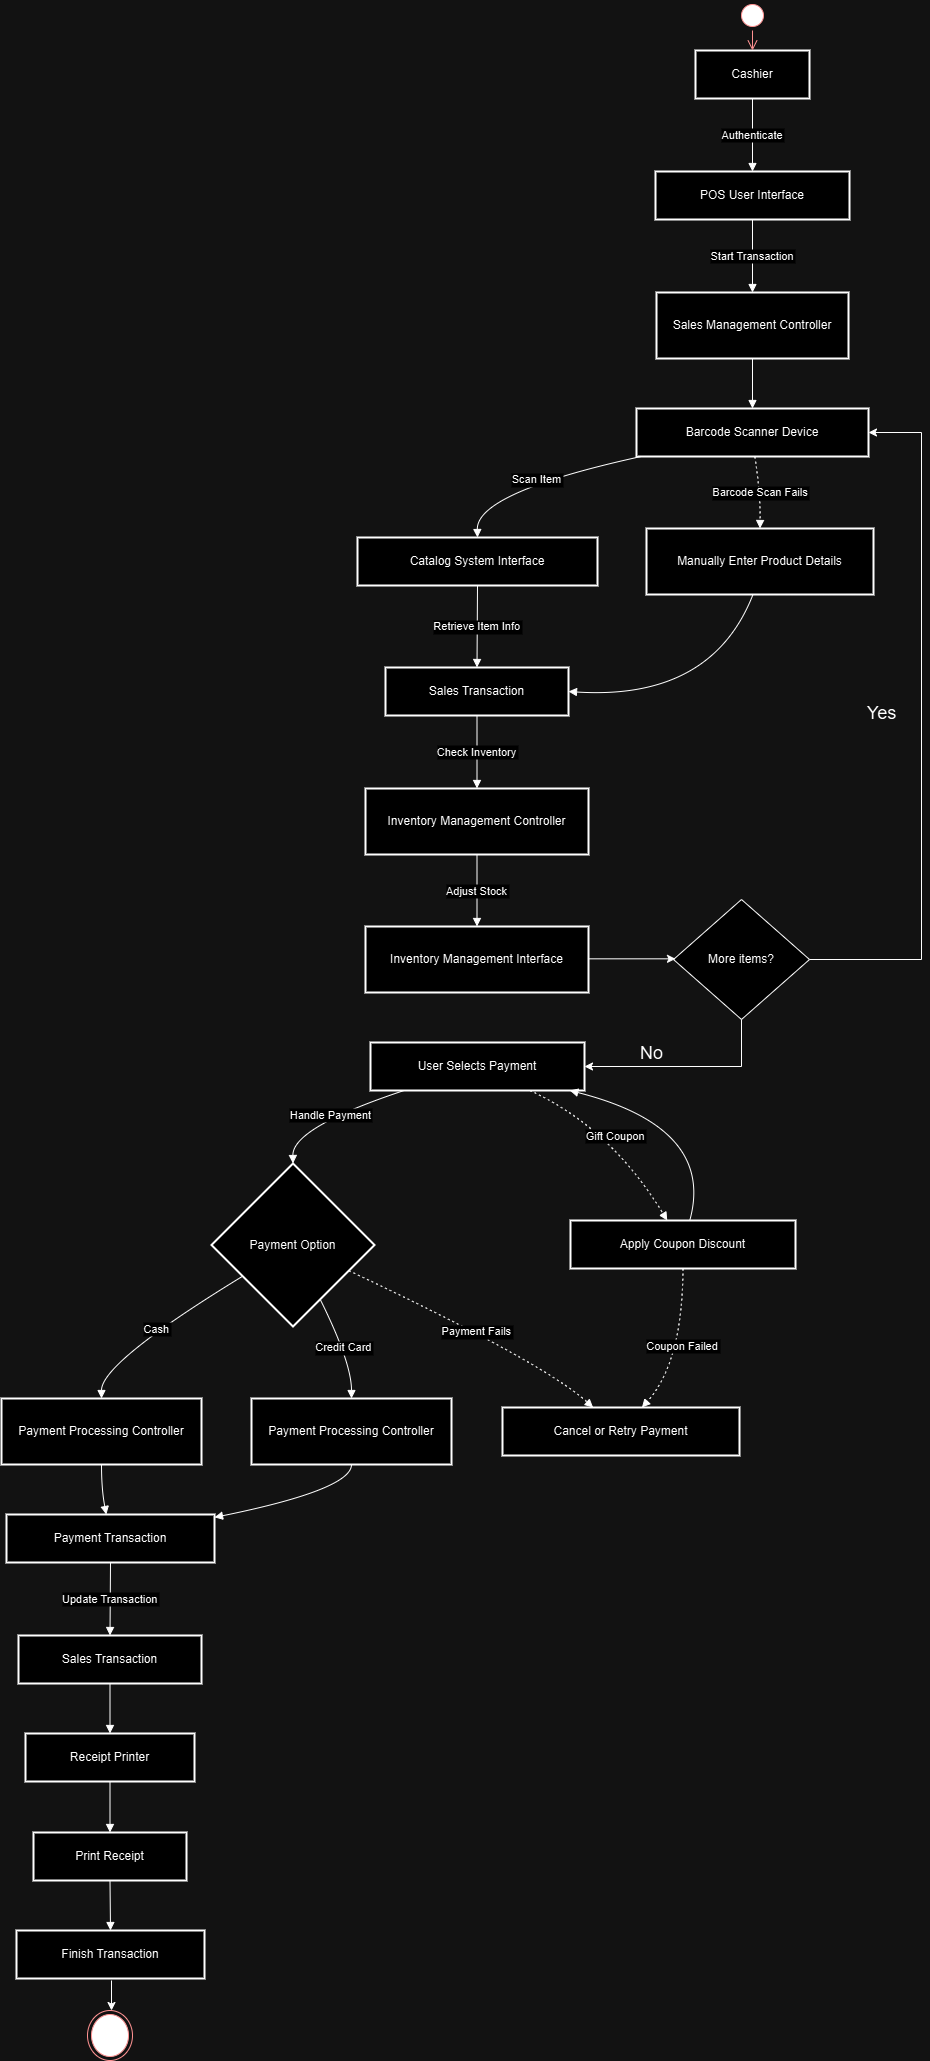

The diagram above was exported from draw.io. Its source (the exported page's mxGraphModel, read from the mxfile embedded in the PNG):
<mxGraphModel dx="950" dy="419" grid="1" gridSize="10" guides="1" tooltips="1" connect="1" arrows="1" fold="1" page="1" pageScale="1" pageWidth="850" pageHeight="1100" math="0" shadow="0">
  <root>
    <mxCell id="0" />
    <mxCell id="1" parent="0" />
    <mxCell id="sxaDATddNDAVwom5VZNg-1" value="Cashier" style="whiteSpace=wrap;strokeWidth=2;" parent="1" vertex="1">
      <mxGeometry x="994" y="80" width="114" height="48" as="geometry" />
    </mxCell>
    <mxCell id="sxaDATddNDAVwom5VZNg-2" value="POS User Interface" style="whiteSpace=wrap;strokeWidth=2;" parent="1" vertex="1">
      <mxGeometry x="954" y="201" width="194" height="48" as="geometry" />
    </mxCell>
    <mxCell id="sxaDATddNDAVwom5VZNg-3" value="Sales Management Controller" style="whiteSpace=wrap;strokeWidth=2;" parent="1" vertex="1">
      <mxGeometry x="955" y="322" width="192" height="66" as="geometry" />
    </mxCell>
    <mxCell id="sxaDATddNDAVwom5VZNg-4" value="Barcode Scanner Device" style="whiteSpace=wrap;strokeWidth=2;" parent="1" vertex="1">
      <mxGeometry x="935" y="438" width="232" height="48" as="geometry" />
    </mxCell>
    <mxCell id="sxaDATddNDAVwom5VZNg-5" value="Catalog System Interface" style="whiteSpace=wrap;strokeWidth=2;" parent="1" vertex="1">
      <mxGeometry x="656" y="567" width="240" height="48" as="geometry" />
    </mxCell>
    <mxCell id="sxaDATddNDAVwom5VZNg-6" value="Sales Transaction" style="whiteSpace=wrap;strokeWidth=2;" parent="1" vertex="1">
      <mxGeometry x="684" y="697" width="183" height="48" as="geometry" />
    </mxCell>
    <mxCell id="sxaDATddNDAVwom5VZNg-7" value="Inventory Management Controller" style="whiteSpace=wrap;strokeWidth=2;" parent="1" vertex="1">
      <mxGeometry x="664" y="818" width="223" height="66" as="geometry" />
    </mxCell>
    <mxCell id="sxaDATddNDAVwom5VZNg-8" value="Inventory Management Interface" style="whiteSpace=wrap;strokeWidth=2;" parent="1" vertex="1">
      <mxGeometry x="664" y="956" width="223" height="66" as="geometry" />
    </mxCell>
    <mxCell id="sxaDATddNDAVwom5VZNg-9" value="User Selects Payment" style="whiteSpace=wrap;strokeWidth=2;" parent="1" vertex="1">
      <mxGeometry x="669" y="1072" width="214" height="48" as="geometry" />
    </mxCell>
    <mxCell id="sxaDATddNDAVwom5VZNg-10" value="Payment Option" style="rhombus;strokeWidth=2;whiteSpace=wrap;" parent="1" vertex="1">
      <mxGeometry x="510" y="1193" width="163" height="163" as="geometry" />
    </mxCell>
    <mxCell id="sxaDATddNDAVwom5VZNg-11" value="Payment Processing Controller" style="whiteSpace=wrap;strokeWidth=2;" parent="1" vertex="1">
      <mxGeometry x="300" y="1428" width="200" height="66" as="geometry" />
    </mxCell>
    <mxCell id="sxaDATddNDAVwom5VZNg-12" value="Payment Processing Controller" style="whiteSpace=wrap;strokeWidth=2;" parent="1" vertex="1">
      <mxGeometry x="550" y="1428" width="200" height="66" as="geometry" />
    </mxCell>
    <mxCell id="sxaDATddNDAVwom5VZNg-13" value="Payment Transaction" style="whiteSpace=wrap;strokeWidth=2;" parent="1" vertex="1">
      <mxGeometry x="305" y="1544" width="208" height="48" as="geometry" />
    </mxCell>
    <mxCell id="sxaDATddNDAVwom5VZNg-14" value="Sales Transaction" style="whiteSpace=wrap;strokeWidth=2;" parent="1" vertex="1">
      <mxGeometry x="317" y="1665" width="183" height="48" as="geometry" />
    </mxCell>
    <mxCell id="sxaDATddNDAVwom5VZNg-15" value="Receipt Printer" style="whiteSpace=wrap;strokeWidth=2;" parent="1" vertex="1">
      <mxGeometry x="324" y="1763" width="169" height="48" as="geometry" />
    </mxCell>
    <mxCell id="sxaDATddNDAVwom5VZNg-16" value="Print Receipt" style="whiteSpace=wrap;strokeWidth=2;" parent="1" vertex="1">
      <mxGeometry x="332" y="1862" width="153" height="48" as="geometry" />
    </mxCell>
    <mxCell id="sxaDATddNDAVwom5VZNg-17" value="Finish Transaction" style="whiteSpace=wrap;strokeWidth=2;" parent="1" vertex="1">
      <mxGeometry x="315" y="1960" width="188" height="48" as="geometry" />
    </mxCell>
    <mxCell id="sxaDATddNDAVwom5VZNg-18" value="Manually Enter Product Details" style="whiteSpace=wrap;strokeWidth=2;" parent="1" vertex="1">
      <mxGeometry x="945" y="558" width="227" height="66" as="geometry" />
    </mxCell>
    <mxCell id="sxaDATddNDAVwom5VZNg-19" value="Cancel or Retry Payment" style="whiteSpace=wrap;strokeWidth=2;" parent="1" vertex="1">
      <mxGeometry x="801" y="1437" width="237" height="48" as="geometry" />
    </mxCell>
    <mxCell id="sxaDATddNDAVwom5VZNg-20" value="Apply Coupon Discount" style="whiteSpace=wrap;strokeWidth=2;" parent="1" vertex="1">
      <mxGeometry x="869" y="1250" width="225" height="48" as="geometry" />
    </mxCell>
    <mxCell id="sxaDATddNDAVwom5VZNg-21" value="Authenticate" style="curved=1;startArrow=none;endArrow=block;exitX=0.5;exitY=1.01;entryX=0.5;entryY=0;rounded=0;" parent="1" source="sxaDATddNDAVwom5VZNg-1" target="sxaDATddNDAVwom5VZNg-2" edge="1">
      <mxGeometry relative="1" as="geometry">
        <Array as="points" />
      </mxGeometry>
    </mxCell>
    <mxCell id="sxaDATddNDAVwom5VZNg-22" value="Start Transaction" style="curved=1;startArrow=none;endArrow=block;exitX=0.5;exitY=1;entryX=0.5;entryY=-0.01;rounded=0;" parent="1" source="sxaDATddNDAVwom5VZNg-2" target="sxaDATddNDAVwom5VZNg-3" edge="1">
      <mxGeometry relative="1" as="geometry">
        <Array as="points" />
      </mxGeometry>
    </mxCell>
    <mxCell id="sxaDATddNDAVwom5VZNg-23" value="" style="curved=1;startArrow=none;endArrow=block;exitX=0.5;exitY=0.99;entryX=0.5;entryY=-0.01;rounded=0;" parent="1" source="sxaDATddNDAVwom5VZNg-3" target="sxaDATddNDAVwom5VZNg-4" edge="1">
      <mxGeometry relative="1" as="geometry">
        <Array as="points" />
      </mxGeometry>
    </mxCell>
    <mxCell id="sxaDATddNDAVwom5VZNg-24" value="Scan Item" style="curved=1;startArrow=none;endArrow=block;exitX=0.02;exitY=1;entryX=0.5;entryY=0;rounded=0;" parent="1" source="sxaDATddNDAVwom5VZNg-4" target="sxaDATddNDAVwom5VZNg-5" edge="1">
      <mxGeometry relative="1" as="geometry">
        <Array as="points">
          <mxPoint x="775" y="522" />
        </Array>
      </mxGeometry>
    </mxCell>
    <mxCell id="sxaDATddNDAVwom5VZNg-25" value="Retrieve Item Info" style="curved=1;startArrow=none;endArrow=block;exitX=0.5;exitY=1.01;entryX=0.5;entryY=0;rounded=0;" parent="1" source="sxaDATddNDAVwom5VZNg-5" target="sxaDATddNDAVwom5VZNg-6" edge="1">
      <mxGeometry relative="1" as="geometry">
        <Array as="points" />
      </mxGeometry>
    </mxCell>
    <mxCell id="sxaDATddNDAVwom5VZNg-26" value="Check Inventory" style="curved=1;startArrow=none;endArrow=block;exitX=0.5;exitY=1;entryX=0.5;entryY=-0.01;rounded=0;" parent="1" source="sxaDATddNDAVwom5VZNg-6" target="sxaDATddNDAVwom5VZNg-7" edge="1">
      <mxGeometry relative="1" as="geometry">
        <Array as="points" />
      </mxGeometry>
    </mxCell>
    <mxCell id="sxaDATddNDAVwom5VZNg-27" value="Adjust Stock" style="curved=1;startArrow=none;endArrow=block;exitX=0.5;exitY=0.99;entryX=0.5;entryY=0;rounded=0;" parent="1" source="sxaDATddNDAVwom5VZNg-7" target="sxaDATddNDAVwom5VZNg-8" edge="1">
      <mxGeometry relative="1" as="geometry">
        <Array as="points" />
      </mxGeometry>
    </mxCell>
    <mxCell id="sxaDATddNDAVwom5VZNg-29" value="Handle Payment" style="curved=1;startArrow=none;endArrow=block;exitX=0.15;exitY=1.01;entryX=0.5;entryY=0;rounded=0;" parent="1" source="sxaDATddNDAVwom5VZNg-9" target="sxaDATddNDAVwom5VZNg-10" edge="1">
      <mxGeometry relative="1" as="geometry">
        <Array as="points">
          <mxPoint x="591" y="1157" />
        </Array>
      </mxGeometry>
    </mxCell>
    <mxCell id="sxaDATddNDAVwom5VZNg-30" value="Cash" style="curved=1;startArrow=none;endArrow=block;exitX=0;exitY=0.81;entryX=0.5;entryY=0;rounded=0;" parent="1" source="sxaDATddNDAVwom5VZNg-10" target="sxaDATddNDAVwom5VZNg-11" edge="1">
      <mxGeometry relative="1" as="geometry">
        <Array as="points">
          <mxPoint x="400" y="1392" />
        </Array>
      </mxGeometry>
    </mxCell>
    <mxCell id="sxaDATddNDAVwom5VZNg-31" value="Credit Card" style="curved=1;startArrow=none;endArrow=block;exitX=0.75;exitY=1;entryX=0.5;entryY=0;rounded=0;" parent="1" source="sxaDATddNDAVwom5VZNg-10" target="sxaDATddNDAVwom5VZNg-12" edge="1">
      <mxGeometry relative="1" as="geometry">
        <Array as="points">
          <mxPoint x="650" y="1392" />
        </Array>
      </mxGeometry>
    </mxCell>
    <mxCell id="sxaDATddNDAVwom5VZNg-32" value="" style="curved=1;startArrow=none;endArrow=block;exitX=0.5;exitY=1;entryX=0.48;entryY=0;rounded=0;" parent="1" source="sxaDATddNDAVwom5VZNg-11" target="sxaDATddNDAVwom5VZNg-13" edge="1">
      <mxGeometry relative="1" as="geometry">
        <Array as="points">
          <mxPoint x="400" y="1519" />
        </Array>
      </mxGeometry>
    </mxCell>
    <mxCell id="sxaDATddNDAVwom5VZNg-33" value="" style="curved=1;startArrow=none;endArrow=block;exitX=0.5;exitY=1;entryX=1;entryY=0.06;rounded=0;" parent="1" source="sxaDATddNDAVwom5VZNg-12" target="sxaDATddNDAVwom5VZNg-13" edge="1">
      <mxGeometry relative="1" as="geometry">
        <Array as="points">
          <mxPoint x="650" y="1519" />
        </Array>
      </mxGeometry>
    </mxCell>
    <mxCell id="sxaDATddNDAVwom5VZNg-34" value="Update Transaction" style="curved=1;startArrow=none;endArrow=block;exitX=0.5;exitY=1.01;entryX=0.5;entryY=-0.01;rounded=0;" parent="1" source="sxaDATddNDAVwom5VZNg-13" target="sxaDATddNDAVwom5VZNg-14" edge="1">
      <mxGeometry relative="1" as="geometry">
        <Array as="points" />
      </mxGeometry>
    </mxCell>
    <mxCell id="sxaDATddNDAVwom5VZNg-35" value="" style="curved=1;startArrow=none;endArrow=block;exitX=0.5;exitY=1;entryX=0.5;entryY=0;rounded=0;" parent="1" source="sxaDATddNDAVwom5VZNg-14" target="sxaDATddNDAVwom5VZNg-15" edge="1">
      <mxGeometry relative="1" as="geometry">
        <Array as="points" />
      </mxGeometry>
    </mxCell>
    <mxCell id="sxaDATddNDAVwom5VZNg-36" value="" style="curved=1;startArrow=none;endArrow=block;exitX=0.5;exitY=1.01;entryX=0.5;entryY=-0.01;rounded=0;" parent="1" source="sxaDATddNDAVwom5VZNg-15" target="sxaDATddNDAVwom5VZNg-16" edge="1">
      <mxGeometry relative="1" as="geometry">
        <Array as="points" />
      </mxGeometry>
    </mxCell>
    <mxCell id="sxaDATddNDAVwom5VZNg-37" value="" style="curved=1;startArrow=none;endArrow=block;exitX=0.5;exitY=1;entryX=0.5;entryY=0;rounded=0;" parent="1" source="sxaDATddNDAVwom5VZNg-16" target="sxaDATddNDAVwom5VZNg-17" edge="1">
      <mxGeometry relative="1" as="geometry">
        <Array as="points" />
      </mxGeometry>
    </mxCell>
    <mxCell id="sxaDATddNDAVwom5VZNg-38" value="Barcode Scan Fails" style="curved=1;dashed=1;dashPattern=2 3;startArrow=none;endArrow=block;exitX=0.51;exitY=1;entryX=0.5;entryY=0.01;rounded=0;" parent="1" source="sxaDATddNDAVwom5VZNg-4" target="sxaDATddNDAVwom5VZNg-18" edge="1">
      <mxGeometry relative="1" as="geometry">
        <Array as="points">
          <mxPoint x="1059" y="522" />
        </Array>
      </mxGeometry>
    </mxCell>
    <mxCell id="sxaDATddNDAVwom5VZNg-39" value="Payment Fails" style="curved=1;dashed=1;dashPattern=2 3;startArrow=none;endArrow=block;exitX=1;exitY=0.73;entryX=0.38;entryY=-0.01;rounded=0;" parent="1" source="sxaDATddNDAVwom5VZNg-10" target="sxaDATddNDAVwom5VZNg-19" edge="1">
      <mxGeometry relative="1" as="geometry">
        <Array as="points">
          <mxPoint x="842" y="1392" />
        </Array>
      </mxGeometry>
    </mxCell>
    <mxCell id="sxaDATddNDAVwom5VZNg-40" value="Gift Coupon" style="curved=1;dashed=1;dashPattern=2 3;startArrow=none;endArrow=block;exitX=0.75;exitY=1.01;entryX=0.43;entryY=0;rounded=0;" parent="1" source="sxaDATddNDAVwom5VZNg-9" target="sxaDATddNDAVwom5VZNg-20" edge="1">
      <mxGeometry relative="1" as="geometry">
        <Array as="points">
          <mxPoint x="909" y="1157" />
        </Array>
      </mxGeometry>
    </mxCell>
    <mxCell id="sxaDATddNDAVwom5VZNg-41" value="" style="curved=1;startArrow=none;endArrow=block;exitX=0.53;exitY=0;entryX=0.94;entryY=1.01;rounded=0;" parent="1" source="sxaDATddNDAVwom5VZNg-20" target="sxaDATddNDAVwom5VZNg-9" edge="1">
      <mxGeometry relative="1" as="geometry">
        <Array as="points">
          <mxPoint x="1014" y="1157" />
        </Array>
      </mxGeometry>
    </mxCell>
    <mxCell id="sxaDATddNDAVwom5VZNg-42" value="Coupon Failed" style="curved=1;dashed=1;dashPattern=2 3;startArrow=none;endArrow=block;exitX=0.5;exitY=1.01;entryX=0.59;entryY=-0.01;rounded=0;" parent="1" source="sxaDATddNDAVwom5VZNg-20" target="sxaDATddNDAVwom5VZNg-19" edge="1">
      <mxGeometry relative="1" as="geometry">
        <Array as="points">
          <mxPoint x="981" y="1392" />
        </Array>
      </mxGeometry>
    </mxCell>
    <mxCell id="qXXM6F_v5JTHZjvVx1qH-1" value="&amp;nbsp;More items?&amp;nbsp;" style="rhombus;whiteSpace=wrap;html=1;" parent="1" vertex="1">
      <mxGeometry x="972" y="929" width="136" height="120" as="geometry" />
    </mxCell>
    <mxCell id="qXXM6F_v5JTHZjvVx1qH-2" value="" style="endArrow=classic;html=1;rounded=0;" parent="1" edge="1">
      <mxGeometry width="50" height="50" relative="1" as="geometry">
        <mxPoint x="887" y="988.33" as="sourcePoint" />
        <mxPoint x="974" y="988.33" as="targetPoint" />
      </mxGeometry>
    </mxCell>
    <mxCell id="qXXM6F_v5JTHZjvVx1qH-3" value="" style="endArrow=classic;html=1;rounded=0;entryX=1;entryY=0.5;entryDx=0;entryDy=0;exitX=0.5;exitY=1;exitDx=0;exitDy=0;" parent="1" source="qXXM6F_v5JTHZjvVx1qH-1" target="sxaDATddNDAVwom5VZNg-9" edge="1">
      <mxGeometry width="50" height="50" relative="1" as="geometry">
        <mxPoint x="1040" y="1030" as="sourcePoint" />
        <mxPoint x="1090" y="980" as="targetPoint" />
        <Array as="points">
          <mxPoint x="1040" y="1096" />
        </Array>
      </mxGeometry>
    </mxCell>
    <mxCell id="qXXM6F_v5JTHZjvVx1qH-4" value="&lt;font style=&quot;font-size: 18px;&quot;&gt;No&lt;/font&gt;" style="text;html=1;align=center;verticalAlign=middle;resizable=0;points=[];autosize=1;strokeColor=none;fillColor=none;" parent="1" vertex="1">
      <mxGeometry x="925" y="1063" width="50" height="40" as="geometry" />
    </mxCell>
    <mxCell id="qXXM6F_v5JTHZjvVx1qH-5" value="" style="endArrow=classic;html=1;rounded=0;entryX=1;entryY=0.5;entryDx=0;entryDy=0;exitX=1;exitY=0.5;exitDx=0;exitDy=0;" parent="1" source="qXXM6F_v5JTHZjvVx1qH-1" target="sxaDATddNDAVwom5VZNg-4" edge="1">
      <mxGeometry width="50" height="50" relative="1" as="geometry">
        <mxPoint x="1040" y="960" as="sourcePoint" />
        <mxPoint x="1260" y="520" as="targetPoint" />
        <Array as="points">
          <mxPoint x="1220" y="989" />
          <mxPoint x="1220" y="462" />
        </Array>
      </mxGeometry>
    </mxCell>
    <mxCell id="qXXM6F_v5JTHZjvVx1qH-6" value="&lt;font style=&quot;font-size: 18px;&quot;&gt;Yes&lt;/font&gt;" style="text;html=1;align=center;verticalAlign=middle;resizable=0;points=[];autosize=1;strokeColor=none;fillColor=none;" parent="1" vertex="1">
      <mxGeometry x="1155" y="723" width="50" height="40" as="geometry" />
    </mxCell>
    <mxCell id="oKOTdUBOwuSdLF7ZCLsM-1" value="" style="ellipse;html=1;shape=startState;fillColor=#000000;strokeColor=#ff0000;" vertex="1" parent="1">
      <mxGeometry x="1036" y="30" width="30" height="30" as="geometry" />
    </mxCell>
    <mxCell id="oKOTdUBOwuSdLF7ZCLsM-2" value="" style="edgeStyle=orthogonalEdgeStyle;html=1;verticalAlign=bottom;endArrow=open;endSize=8;strokeColor=#ff0000;rounded=0;entryX=0.5;entryY=0;entryDx=0;entryDy=0;" edge="1" source="oKOTdUBOwuSdLF7ZCLsM-1" parent="1" target="sxaDATddNDAVwom5VZNg-1">
      <mxGeometry relative="1" as="geometry">
        <mxPoint x="1040" y="80" as="targetPoint" />
      </mxGeometry>
    </mxCell>
    <mxCell id="oKOTdUBOwuSdLF7ZCLsM-3" value="" style="curved=1;startArrow=none;endArrow=block;exitX=0.5;exitY=1.01;entryX=1;entryY=0.5;rounded=0;entryDx=0;entryDy=0;" edge="1" parent="1" target="sxaDATddNDAVwom5VZNg-6">
      <mxGeometry relative="1" as="geometry">
        <Array as="points">
          <mxPoint x="1010" y="730" />
        </Array>
        <mxPoint x="1051.5" y="624" as="sourcePoint" />
        <mxPoint x="1050.5" y="706" as="targetPoint" />
      </mxGeometry>
    </mxCell>
    <mxCell id="oKOTdUBOwuSdLF7ZCLsM-4" value="" style="ellipse;html=1;shape=endState;fillColor=#000000;strokeColor=#ff0000;" vertex="1" parent="1">
      <mxGeometry x="386" y="2040" width="45" height="50" as="geometry" />
    </mxCell>
    <mxCell id="oKOTdUBOwuSdLF7ZCLsM-5" value="" style="endArrow=classic;html=1;rounded=0;" edge="1" parent="1">
      <mxGeometry width="50" height="50" relative="1" as="geometry">
        <mxPoint x="410" y="2010" as="sourcePoint" />
        <mxPoint x="410" y="2040" as="targetPoint" />
      </mxGeometry>
    </mxCell>
  </root>
</mxGraphModel>